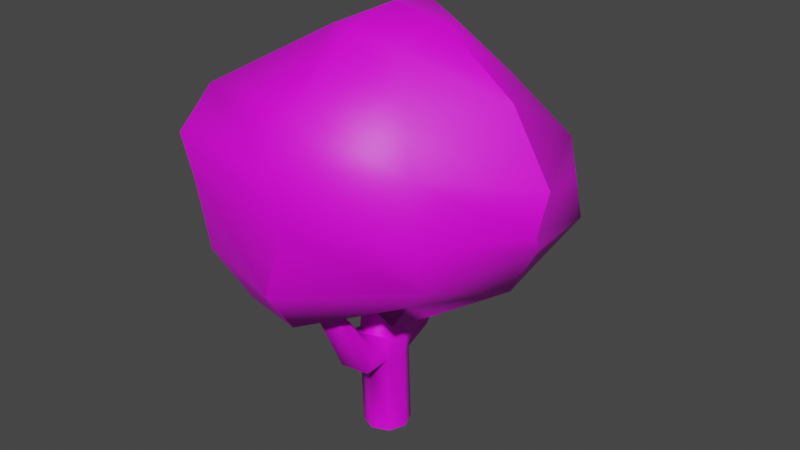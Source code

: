 # Source: TreeHutSpring.blend  (saved by Blender 2.82.7; exported with 4.5.12 LTS)
import bpy
from mathutils import Matrix  # noqa: F401  (used for matrix-valued properties, if any)

bpy.ops.wm.read_factory_settings(use_empty=True)
scene = bpy.context.scene
scene.name = 'Scene'

# ---- collections
col_collection = bpy.data.collections.new('Collection'); scene.collection.children.link(col_collection)

# ---- images (referenced by path relative to the original .blend; pixels are not part of the script)
import os
ASSET_DIR = os.environ.get("B2B_ASSET_DIR", "")  # directory of the original .blend (textures are referenced by path, not embedded)
HERE = os.path.dirname(os.path.abspath(__file__))  # packed textures are extracted next to this script under _unpacked/

def load_image(name, relpath, width, height, colorspace="sRGB"):
    """Load a texture the original file referenced (path relative to the .blend, or extracted next to this script)."""
    p = next((c for c in (os.path.join(HERE, relpath), os.path.join(ASSET_DIR, relpath)) if relpath and os.path.exists(c)), "")
    if p:
        img = bpy.data.images.load(p, check_existing=True)
        img.name = name
    else:  # same state as the original file: an image datablock whose file is absent (Cycles renders it pink)
        img = bpy.data.images.new(name, width, height)
        img.source = "FILE"
        img.filepath = "//" + (relpath or name)
    img.colorspace_settings.name = colorspace
    return img
img_texturemutantfly_png = load_image('TextureMutantFly.png', 'TextureMutantFly.png', 1024, 1024, 'sRGB')
img_buildingstrack1_png = load_image('BuildingsTrack1.png', 'BuildingsTrack1.png', 1024, 1024, 'sRGB')

# ---- materials (node trees are filled in below, after node groups)
mat_material_001 = bpy.data.materials.new('Material.001')
mat_material_001.use_transparent_shadow = False
mat_material_002 = bpy.data.materials.new('Material.002')
mat_material_002.use_transparent_shadow = False

# ---- node groups
ng_auto_smooth = bpy.data.node_groups.new('Auto Smooth', 'GeometryNodeTree')
_s = ng_auto_smooth.interface.new_socket(name='Geometry', in_out='OUTPUT', socket_type='NodeSocketGeometry')
_s = ng_auto_smooth.interface.new_socket(name='Geometry', in_out='INPUT', socket_type='NodeSocketGeometry')
_s = ng_auto_smooth.interface.new_socket(name='Angle', in_out='INPUT', socket_type='NodeSocketFloat')
_s.subtype = 'ANGLE'
_s.min_value = 0.0
_s.max_value = 3.142
ng_auto_smooth.is_modifier = True
_N = ng_auto_smooth.nodes; _L = ng_auto_smooth.links
n0 = _N.new('NodeGroupOutput'); n0.name = 'Group Output'; n0.location = (480, -100)
n1 = _N.new('NodeGroupInput'); n1.name = 'Group Input'; n1.location = (-420, -300)
n2 = _N.new('NodeGroupInput'); n2.name = 'Group Input.001'; n2.location = (-60, -100)
n3 = _N.new('GeometryNodeSetShadeSmooth'); n3.name = 'Set Shade Smooth'; n3.location = (120, -100)
n3.domain = 'EDGE'
n4 = _N.new('GeometryNodeSetShadeSmooth'); n4.name = 'Set Shade Smooth.001'; n4.location = (300, -100)
n5 = _N.new('GeometryNodeInputMeshEdgeAngle'); n5.name = 'Edge Angle'; n5.location = (-420, -220)
n6 = _N.new('GeometryNodeInputEdgeSmooth'); n6.name = 'Is Edge Smooth'; n6.location = (-60, -160)
n7 = _N.new('GeometryNodeInputShadeSmooth'); n7.name = 'Is Face Smooth'; n7.location = (-240, -340)
n8 = _N.new('FunctionNodeBooleanMath'); n8.name = 'Boolean Math'; n8.location = (-60, -220)
n9 = _N.new('FunctionNodeCompare'); n9.name = 'Compare'; n9.location = (-240, -180)
n9.operation = 'LESS_EQUAL'
_L.new(n5.outputs[0], n9.inputs[0])
_L.new(n4.outputs[0], n0.inputs[0])
_L.new(n1.outputs[1], n9.inputs[1])
_L.new(n9.outputs[0], n8.inputs[0])
_L.new(n7.outputs[0], n8.inputs[1])
_L.new(n2.outputs[0], n3.inputs[0])
_L.new(n6.outputs[0], n3.inputs[1])
_L.new(n3.outputs[0], n4.inputs[0])
_L.new(n8.outputs[0], n3.inputs[2])
n0.is_active_output = True

# ---- material node trees
mat_material_001.use_nodes = True; mat_material_001.node_tree.nodes.clear()
_N = mat_material_001.node_tree.nodes; _L = mat_material_001.node_tree.links
n0 = _N.new('ShaderNodeOutputMaterial'); n0.name = 'Material Output'; n0.location = (300, 300)
n1 = _N.new('ShaderNodeBsdfPrincipled'); n1.name = 'Principled BSDF'; n1.location = (10, 300)
n1.distribution = 'GGX'
n1.subsurface_method = 'BURLEY'
n1.inputs[3].default_value = 1.45
n1.inputs[27].default_value = (0.0, 0.0, 0.0, 1.0)
n1.inputs[28].default_value = 1.0
n2 = _N.new('ShaderNodeTexImage'); n2.name = 'Image Texture'; n2.location = (-280, 270)
n2.image = img_texturemutantfly_png
_L.new(n1.outputs[0], n0.inputs[0])
_L.new(n2.outputs[0], n1.inputs[0])
n0.is_active_output = True
mat_material_002.use_nodes = True; mat_material_002.node_tree.nodes.clear()
_N = mat_material_002.node_tree.nodes; _L = mat_material_002.node_tree.links
n0 = _N.new('ShaderNodeOutputMaterial'); n0.name = 'Material Output'; n0.location = (300, 300)
n1 = _N.new('ShaderNodeBsdfPrincipled'); n1.name = 'Principled BSDF'; n1.location = (10, 300)
n1.distribution = 'GGX'
n1.subsurface_method = 'BURLEY'
n1.inputs[3].default_value = 1.45
n1.inputs[27].default_value = (0.0, 0.0, 0.0, 1.0)
n1.inputs[28].default_value = 1.0
n2 = _N.new('ShaderNodeTexImage'); n2.name = 'Image Texture'; n2.location = (-280, 270)
n2.image = img_buildingstrack1_png
_L.new(n1.outputs[0], n0.inputs[0])
_L.new(n2.outputs[0], n1.inputs[0])
n0.is_active_output = True

# ---- world
world_world = bpy.data.worlds.new('World'); scene.world = world_world
world_world.use_nodes = True; world_world.node_tree.nodes.clear()
_N = world_world.node_tree.nodes; _L = world_world.node_tree.links
n0 = _N.new('ShaderNodeOutputWorld'); n0.name = 'World Output'; n0.location = (300, 300)
n1 = _N.new('ShaderNodeBackground'); n1.name = 'Background'; n1.location = (10, 300)
n1.inputs[0].default_value = (0.05088, 0.05088, 0.05088, 1.0)
_L.new(n1.outputs[0], n0.inputs[0])
n0.is_active_output = True
world_world.color = (0.05088, 0.05088, 0.05088)
world_world.use_sun_shadow = False
world_world.sun_shadow_jitter_overblur = 0.0

# ---- meshes
me_cylinder_001 = bpy.data.meshes.new('Cylinder.001')
me_cylinder_001.from_pydata([(0.0, 1.0, -1.0), (-0.1479, 1.04, 2.435), (0.7071, 0.7071, -1.0), (0.5592, 0.7466, 2.435), (1.0, -4.371e-08, -1.0), (0.8521, 0.03951, 2.435), (0.7071, -0.7071, -1.0), (0.5592, -0.6676, 2.435), (-8.742e-08, -1.0, -1.0), (-0.1479, -0.9605, 2.435), (-0.7071, -0.7071, -1.0), (-0.855, -0.6676, 2.435), (-1.0, 1.192e-08, -1.0), (-1.148, 0.03951, 2.435), (-0.7071, 0.7071, -1.0), (-0.855, 0.7466, 2.435), (0.5592, 0.7466, 3.509), (-0.1479, 1.04, 3.509), (0.8521, 0.03951, 3.509), (0.5592, -0.6676, 3.509), (-0.1479, -0.9605, 3.509), (-0.855, -0.6676, 3.509), (-1.148, 0.03951, 3.509), (-0.855, 0.7466, 3.509), (-0.2141, 0.7202, 6.658), (-0.6268, 0.8911, 6.658), (-0.04314, 0.3075, 6.658), (-0.2141, -0.1052, 6.658), (-0.6268, -0.2761, 6.658), (-1.039, -0.1052, 6.658), (-1.21, 0.3075, 6.658), (-1.039, 0.7202, 6.658), (0.4257, 2.107, 2.8), (-0.1102, 2.394, 2.872), (-0.1334, -2.569, 2.918), (0.9668, -2.292, 2.81), (-0.862, -1.934, 2.882), (-0.7754, 2.076, 2.995), (0.5769, 1.667, 3.663), (0.1351, 1.404, 3.835), (-0.1452, -1.523, 3.912), (1.051, -2.025, 3.695), (-0.7783, -1.667, 3.768), (-0.6242, 1.636, 3.858), (0.7399, 4.573, 6.617), (0.1216, 4.806, 6.613), (-0.6201, -3.849, 6.358), (-0.09287, -3.378, 6.388), (-1.071, -3.59, 6.265), (-0.5735, 4.427, 6.592), (0.8886, 3.679, 6.684), (0.3644, 3.363, 6.781), (-0.8634, -3.028, 6.414), (-0.2537, -3.174, 6.355), (-1.23, -3.384, 6.377), (-0.4602, 3.733, 6.471)], [], [(0, 1, 3, 2), (2, 3, 5, 4), (4, 5, 7, 6), (6, 7, 9, 8), (8, 9, 11, 10), (10, 11, 13, 12), (5, 3, 16, 18), (12, 13, 15, 14), (14, 15, 1, 0), (20, 19, 27, 28), (19, 20, 40, 41), (1, 15, 37, 33), (15, 23, 43, 37), (7, 5, 18, 19), (13, 11, 21, 22), (16, 3, 32, 38), (15, 13, 22, 23), (18, 16, 24, 26), (23, 22, 30, 31), (21, 20, 28, 29), (19, 18, 26, 27), (16, 17, 25, 24), (17, 23, 31, 25), (22, 21, 29, 30), (43, 39, 51, 55), (32, 33, 45, 44), (42, 36, 48, 54), (33, 37, 49, 45), (17, 16, 38, 39), (23, 17, 39, 43), (11, 9, 34, 36), (7, 19, 41, 35), (9, 7, 35, 34), (20, 21, 42, 40), (21, 11, 36, 42), (3, 1, 33, 32), (39, 38, 50, 51), (37, 43, 55, 49), (34, 35, 47, 46), (38, 32, 44, 50), (41, 40, 52, 53), (36, 34, 46, 48), (40, 42, 54, 52), (35, 41, 53, 47)])
me_cylinder_001.polygons.foreach_set('use_smooth', [True] * 44)
_uv = me_cylinder_001.uv_layers.new(name='UVMap')
_uv.uv.foreach_set('vector', [0.718, 0.2953, 0.718, 0.3529, 0.6968, 0.3529, 0.6968, 0.2953, 0.6968, 0.2953, 0.6968, 0.3529, 0.6756, 0.3529, 0.6756, 0.2953, 0.6756, 0.2953, 0.6756, 0.3529, 0.6545, 0.3529, 0.6545, 0.2953, 0.6545, 0.2953, 0.6545, 0.3529, 0.6333, 0.3529, 0.6333, 0.2953, 0.6333, 0.2953, 0.6333, 0.3529, 0.6122, 0.3529, 0.6122, 0.2953, 0.6122, 0.2953, 0.6122, 0.3529, 0.591, 0.3529, 0.591, 0.2953, 0.6756, 0.3529, 0.6968, 0.3529, 0.6968, 0.3529, 0.6756, 0.3529, 0.591, 0.2953, 0.591, 0.3529, 0.5698, 0.3529, 0.5698, 0.2953, 0.5698, 0.2953, 0.5698, 0.3529, 0.5487, 0.3529, 0.5487, 0.2953, 0.6333, 0.3529, 0.6545, 0.3529, 0.6545, 0.3529, 0.6333, 0.3529, 0.6545, 0.3529, 0.6333, 0.3529, 0.6333, 0.3529, 0.6545, 0.3529, 0.5487, 0.3529, 0.5698, 0.3529, 0.5698, 0.3529, 0.5487, 0.3529, 0.5698, 0.3529, 0.5698, 0.3529, 0.5698, 0.3529, 0.5698, 0.3529, 0.6545, 0.3529, 0.6756, 0.3529, 0.6756, 0.3529, 0.6545, 0.3529, 0.591, 0.3529, 0.6122, 0.3529, 0.6122, 0.3529, 0.591, 0.3529, 0.6968, 0.3529, 0.6968, 0.3529, 0.6968, 0.3529, 0.6968, 0.3529, 0.5698, 0.3529, 0.591, 0.3529, 0.591, 0.3529, 0.5698, 0.3529, 0.6756, 0.3529, 0.6968, 0.3529, 0.6968, 0.3529, 0.6756, 0.3529, 0.5698, 0.3529, 0.591, 0.3529, 0.591, 0.3529, 0.5698, 0.3529, 0.6122, 0.3529, 0.6333, 0.3529, 0.6333, 0.3529, 0.6122, 0.3529, 0.6545, 0.3529, 0.6756, 0.3529, 0.6756, 0.3529, 0.6545, 0.3529, 0.6968, 0.3529, 0.718, 0.3529, 0.718, 0.3529, 0.6968, 0.3529, 0.5487, 0.3529, 0.5698, 0.3529, 0.5698, 0.3529, 0.5487, 0.3529, 0.591, 0.3529, 0.6122, 0.3529, 0.6122, 0.3529, 0.591, 0.3529, 0.5698, 0.3529, 0.5487, 0.3529, 0.5487, 0.3529, 0.5698, 0.3529, 0.6968, 0.3529, 0.718, 0.3529, 0.718, 0.3529, 0.6968, 0.3529, 0.6122, 0.3529, 0.6122, 0.3529, 0.6122, 0.3529, 0.6122, 0.3529, 0.5487, 0.3529, 0.5698, 0.3529, 0.5698, 0.3529, 0.5487, 0.3529, 0.718, 0.3529, 0.6968, 0.3529, 0.6968, 0.3529, 0.718, 0.3529, 0.5698, 0.3529, 0.5487, 0.3529, 0.5487, 0.3529, 0.5698, 0.3529, 0.6122, 0.3529, 0.6333, 0.3529, 0.6333, 0.3529, 0.6122, 0.3529, 0.6545, 0.3529, 0.6545, 0.3529, 0.6545, 0.3529, 0.6545, 0.3529, 0.6333, 0.3529, 0.6545, 0.3529, 0.6545, 0.3529, 0.6333, 0.3529, 0.6333, 0.3529, 0.6122, 0.3529, 0.6122, 0.3529, 0.6333, 0.3529, 0.6122, 0.3529, 0.6122, 0.3529, 0.6122, 0.3529, 0.6122, 0.3529, 0.6968, 0.3529, 0.718, 0.3529, 0.718, 0.3529, 0.6968, 0.3529, 0.718, 0.3529, 0.6968, 0.3529, 0.6968, 0.3529, 0.718, 0.3529, 0.5698, 0.3529, 0.5698, 0.3529, 0.5698, 0.3529, 0.5698, 0.3529, 0.6333, 0.3529, 0.6545, 0.3529, 0.6545, 0.3529, 0.6333, 0.3529, 0.6968, 0.3529, 0.6968, 0.3529, 0.6968, 0.3529, 0.6968, 0.3529, 0.6545, 0.3529, 0.6333, 0.3529, 0.6333, 0.3529, 0.6545, 0.3529, 0.6122, 0.3529, 0.6333, 0.3529, 0.6333, 0.3529, 0.6122, 0.3529, 0.6333, 0.3529, 0.6122, 0.3529, 0.6122, 0.3529, 0.6333, 0.3529, 0.6545, 0.3529, 0.6545, 0.3529, 0.6545, 0.3529, 0.6545, 0.3529])
me_cylinder_001.materials.append(mat_material_001)
me_cylinder_001.use_remesh_fix_poles = True
me_cylinder_001.use_remesh_preserve_attributes = False
me_cylinder_001.use_mirror_vertex_groups = False
me_cylinder_001.update()
me_sphere = bpy.data.meshes.new('Sphere')
me_sphere.from_pydata([(-0.0747, 1.097, -0.379), (-0.03239, -0.05282, 0.8466), (0.2318, 0.2119, 0.7235), (0.4761, 0.4639, 0.3798), (0.806, 0.7295, -0.06436), (0.8234, 0.7953, -0.3521), (0.9077, 0.7587, -0.6349), (0.711, 0.5598, -0.9674), (0.3086, 0.2103, -1.087), (0.3694, -0.04239, 0.7616), (0.8111, 0.03212, 0.3599), (1.106, 0.02182, -0.1197), (1.088, -0.06514, -0.38), (0.9995, 0.09176, -0.574), (0.7843, 0.1388, -0.9746), (0.3758, -0.1653, -1.182), (-0.001333, -0.03207, -1.05), (0.224, -0.3364, 0.6672), (0.4523, -0.5482, 0.3755), (0.6127, -0.6878, 0.05295), (0.6887, -0.7969, -0.3538), (0.6345, -0.5735, -0.7231), (0.3641, -0.3954, -1.015), (0.2637, -0.4359, -1.182), (-0.0361, -0.4793, 0.7459), (-0.04187, -0.9537, 0.4149), (-0.04184, -1.17, 0.09061), (-0.0415, -1.078, -0.2999), (-0.1057, -1.183, -0.7496), (-0.1057, -0.9667, -1.074), (-0.003036, -0.4557, -1.038), (-0.3091, -0.3046, 0.7108), (-0.8975, -0.8089, 0.3322), (-1.051, -0.9622, 0.007804), (-0.966, -0.9463, -0.3042), (-0.9988, -0.8292, -0.8696), (-0.8241, -0.6546, -1.266), (-0.3387, -0.3057, -1.015), (-0.4307, -0.06715, 0.6563), (-0.7565, -0.05003, 0.3769), (-0.9653, -0.0379, 0.08086), (-1.104, -0.02283, -0.3937), (-1.242, 0.08274, -0.8735), (-1.003, 0.1041, -1.27), (-0.4453, 0.01506, -1.016), (-0.3148, 0.207, 0.6845), (-0.5477, 0.4519, 0.3755), (-0.6947, 0.6154, 0.08086), (-0.785, 0.6978, -0.3564), (-0.8413, 0.8008, -0.6638), (-0.688, 0.6475, -0.9883), (-0.3071, 0.2992, -0.9784), (-0.06018, 0.3675, 0.7568), (-0.1748, 0.8721, 0.4064), (-0.1748, 1.089, 0.08203), (-0.09006, 1.269, -0.7035), (-0.09006, 1.052, -1.028), (-0.01577, 0.4295, -0.9801)], [], [(56, 55, 6, 7), (0, 54, 4, 5), (53, 52, 2, 3), (57, 56, 7, 8), (55, 0, 5, 6), (54, 53, 3, 4), (52, 1, 2), (16, 57, 8), (8, 7, 14, 15), (6, 5, 12, 13), (4, 3, 10, 11), (2, 1, 9), (16, 8, 15), (7, 6, 13, 14), (5, 4, 11, 12), (3, 2, 9, 10), (11, 10, 18, 19), (9, 1, 17), (16, 15, 23), (14, 13, 21, 22), (12, 11, 19, 20), (10, 9, 17, 18), (15, 14, 22, 23), (13, 12, 20, 21), (16, 23, 30), (22, 21, 28, 29), (20, 19, 26, 27), (18, 17, 24, 25), (23, 22, 29, 30), (21, 20, 27, 28), (19, 18, 25, 26), (17, 1, 24), (25, 24, 31, 32), (30, 29, 36, 37), (28, 27, 34, 35), (26, 25, 32, 33), (24, 1, 31), (16, 30, 37), (29, 28, 35, 36), (27, 26, 33, 34), (37, 36, 43, 44), (35, 34, 41, 42), (33, 32, 39, 40), (31, 1, 38), (16, 37, 44), (36, 35, 42, 43), (34, 33, 40, 41), (32, 31, 38, 39), (38, 1, 45), (16, 44, 51), (43, 42, 49, 50), (41, 40, 47, 48), (39, 38, 45, 46), (44, 43, 50, 51), (42, 41, 48, 49), (40, 39, 46, 47), (50, 49, 55, 56), (48, 47, 54, 0), (46, 45, 52, 53), (51, 50, 56, 57), (49, 48, 0, 55), (47, 46, 53, 54), (45, 1, 52), (16, 51, 57)])
me_sphere.polygons.foreach_set('use_smooth', [True] * 64)
_uv = me_sphere.uv_layers.new(name='UVMap')
_uv.uv.foreach_set('vector', [0.9232, 0.3698, 0.9232, 0.39, 0.906, 0.39, 0.906, 0.3698, 0.9232, 0.4102, 0.9232, 0.4304, 0.906, 0.4304, 0.906, 0.4102, 0.9232, 0.4505, 0.9232, 0.4707, 0.906, 0.4707, 0.906, 0.4505, 0.9232, 0.3496, 0.9232, 0.3698, 0.906, 0.3698, 0.906, 0.3496, 0.9232, 0.39, 0.9232, 0.4102, 0.906, 0.4102, 0.906, 0.39, 0.9232, 0.4304, 0.9232, 0.4505, 0.906, 0.4505, 0.906, 0.4304, 0.9232, 0.4707, 0.9146, 0.4909, 0.906, 0.4707, 0.9146, 0.3294, 0.9232, 0.3496, 0.906, 0.3496, 0.906, 0.3496, 0.906, 0.3698, 0.8888, 0.3698, 0.8888, 0.3496, 0.906, 0.39, 0.906, 0.4102, 0.8888, 0.4102, 0.8888, 0.39, 0.906, 0.4304, 0.906, 0.4505, 0.8888, 0.4505, 0.8888, 0.4304, 0.906, 0.4707, 0.8974, 0.4909, 0.8888, 0.4707, 0.8974, 0.3294, 0.906, 0.3496, 0.8888, 0.3496, 0.906, 0.3698, 0.906, 0.39, 0.8888, 0.39, 0.8888, 0.3698, 0.906, 0.4102, 0.906, 0.4304, 0.8888, 0.4304, 0.8888, 0.4102, 0.906, 0.4505, 0.906, 0.4707, 0.8888, 0.4707, 0.8888, 0.4505, 0.8888, 0.4304, 0.8888, 0.4505, 0.8716, 0.4505, 0.8716, 0.4304, 0.8888, 0.4707, 0.8802, 0.4909, 0.8716, 0.4707, 0.8802, 0.3294, 0.8888, 0.3496, 0.8716, 0.3496, 0.8888, 0.3698, 0.8888, 0.39, 0.8716, 0.39, 0.8716, 0.3698, 0.8888, 0.4102, 0.8888, 0.4304, 0.8716, 0.4304, 0.8716, 0.4102, 0.8888, 0.4505, 0.8888, 0.4707, 0.8716, 0.4707, 0.8716, 0.4505, 0.8888, 0.3496, 0.8888, 0.3698, 0.8716, 0.3698, 0.8716, 0.3496, 0.8888, 0.39, 0.8888, 0.4102, 0.8716, 0.4102, 0.8716, 0.39, 0.863, 0.3294, 0.8716, 0.3496, 0.8544, 0.3496, 0.8716, 0.3698, 0.8716, 0.39, 0.8544, 0.39, 0.8544, 0.3698, 0.8716, 0.4102, 0.8716, 0.4304, 0.8544, 0.4304, 0.8544, 0.4102, 0.8716, 0.4505, 0.8716, 0.4707, 0.8544, 0.4707, 0.8544, 0.4505, 0.8716, 0.3496, 0.8716, 0.3698, 0.8544, 0.3698, 0.8544, 0.3496, 0.8716, 0.39, 0.8716, 0.4102, 0.8544, 0.4102, 0.8544, 0.39, 0.8716, 0.4304, 0.8716, 0.4505, 0.8544, 0.4505, 0.8544, 0.4304, 0.8716, 0.4707, 0.863, 0.4909, 0.8544, 0.4707, 0.8544, 0.4505, 0.8544, 0.4707, 0.8372, 0.4707, 0.8372, 0.4505, 0.8544, 0.3496, 0.8544, 0.3698, 0.8372, 0.3698, 0.8372, 0.3496, 0.8544, 0.39, 0.8544, 0.4102, 0.8372, 0.4102, 0.8372, 0.39, 0.8544, 0.4304, 0.8544, 0.4505, 0.8372, 0.4505, 0.8372, 0.4304, 0.8544, 0.4707, 0.8458, 0.4909, 0.8372, 0.4707, 0.8458, 0.3294, 0.8544, 0.3496, 0.8372, 0.3496, 0.8544, 0.3698, 0.8544, 0.39, 0.8372, 0.39, 0.8372, 0.3698, 0.8544, 0.4102, 0.8544, 0.4304, 0.8372, 0.4304, 0.8372, 0.4102, 0.8372, 0.3496, 0.8372, 0.3698, 0.82, 0.3698, 0.82, 0.3496, 0.8372, 0.39, 0.8372, 0.4102, 0.82, 0.4102, 0.82, 0.39, 0.8372, 0.4304, 0.8372, 0.4505, 0.82, 0.4505, 0.82, 0.4304, 0.8372, 0.4707, 0.8286, 0.4909, 0.82, 0.4707, 0.8286, 0.3294, 0.8372, 0.3496, 0.82, 0.3496, 0.8372, 0.3698, 0.8372, 0.39, 0.82, 0.39, 0.82, 0.3698, 0.8372, 0.4102, 0.8372, 0.4304, 0.82, 0.4304, 0.82, 0.4102, 0.8372, 0.4505, 0.8372, 0.4707, 0.82, 0.4707, 0.82, 0.4505, 0.9576, 0.4707, 0.949, 0.4909, 0.9404, 0.4707, 0.949, 0.3294, 0.9576, 0.3496, 0.9404, 0.3496, 0.9576, 0.3698, 0.9576, 0.39, 0.9404, 0.39, 0.9404, 0.3698, 0.9576, 0.4102, 0.9576, 0.4304, 0.9404, 0.4304, 0.9404, 0.4102, 0.9576, 0.4505, 0.9576, 0.4707, 0.9404, 0.4707, 0.9404, 0.4505, 0.9576, 0.3496, 0.9576, 0.3698, 0.9404, 0.3698, 0.9404, 0.3496, 0.9576, 0.39, 0.9576, 0.4102, 0.9404, 0.4102, 0.9404, 0.39, 0.9576, 0.4304, 0.9576, 0.4505, 0.9404, 0.4505, 0.9404, 0.4304, 0.9404, 0.3698, 0.9404, 0.39, 0.9232, 0.39, 0.9232, 0.3698, 0.9404, 0.4102, 0.9404, 0.4304, 0.9232, 0.4304, 0.9232, 0.4102, 0.9404, 0.4505, 0.9404, 0.4707, 0.9232, 0.4707, 0.9232, 0.4505, 0.9404, 0.3496, 0.9404, 0.3698, 0.9232, 0.3698, 0.9232, 0.3496, 0.9404, 0.39, 0.9404, 0.4102, 0.9232, 0.4102, 0.9232, 0.39, 0.9404, 0.4304, 0.9404, 0.4505, 0.9232, 0.4505, 0.9232, 0.4304, 0.9404, 0.4707, 0.9318, 0.4909, 0.9232, 0.4707, 0.9318, 0.3294, 0.9404, 0.3496, 0.9232, 0.3496])
me_sphere.materials.append(mat_material_002)
me_sphere.use_remesh_fix_poles = True
me_sphere.use_remesh_preserve_attributes = False
me_sphere.use_mirror_vertex_groups = False
me_sphere.update()

# ---- objects
ob_wood = bpy.data.objects.new('Wood', me_cylinder_001)
ob_copatree = bpy.data.objects.new('CopaTree', me_sphere)

# ---- transforms, parenting, visibility, modifiers, constraints
ob_wood.location = (0.0, 0.0, 0.0)
ob_wood.lineart.crease_threshold = 0.0
ob_copatree.location = (0.7324, 0.1931, 12.33)
ob_copatree.scale = (5.773, 5.773, 5.773)
ob_copatree.lineart.crease_threshold = 0.0
_m = ob_copatree.modifiers.new('Auto Smooth', 'NODES')
_m.node_group = ng_auto_smooth
_gi = [s.identifier for s in ng_auto_smooth.interface.items_tree if s.item_type == 'SOCKET' and s.in_out == 'INPUT']
_m[_gi[1]] = 0.7854  # Angle

# ---- collection membership
col_collection.objects.link(ob_wood)
col_collection.objects.link(ob_copatree)

# ---- scene / render settings (as saved in the file)
scene.frame_start = 1; scene.frame_end = 250; scene.frame_set(1)
scene.render.engine = 'BLENDER_EEVEE_NEXT'
scene.cycles.use_denoising = False
scene.cycles.samples = 128
scene.cycles.sampling_pattern = 'TABULATED_SOBOL'
scene.cycles.use_adaptive_sampling = False
scene.cycles.use_light_tree = False
scene.view_settings.view_transform = 'Filmic'
bpy.context.view_layer.update()

# ---- added for rendering (the .blend has no active camera and no usable light): camera, sun
cam_auto = bpy.data.cameras.new('AutoCamera')
cam_auto.lens = 50.0
cam_auto.sensor_width = 36.0
cam_auto.clip_end = 1000.0
ob_auto_camera = bpy.data.objects.new('AutoCamera', cam_auto)
scene.collection.objects.link(ob_auto_camera)
ob_auto_camera.location = (25.0996, -29.2698, 27.9164)
ob_auto_camera.rotation_euler = (1.09748, -7.21219e-08, 0.694738)
scene.camera = ob_auto_camera
light_auto_sun = bpy.data.lights.new('AutoSun', 'SUN')
light_auto_sun.energy = 3.0
light_auto_sun.angle = 0.0523599
ob_auto_sun = bpy.data.objects.new('AutoSun', light_auto_sun)
scene.collection.objects.link(ob_auto_sun)
ob_auto_sun.rotation_euler = (0.872665, 0.174533, 0.523599)
bpy.context.view_layer.update()
